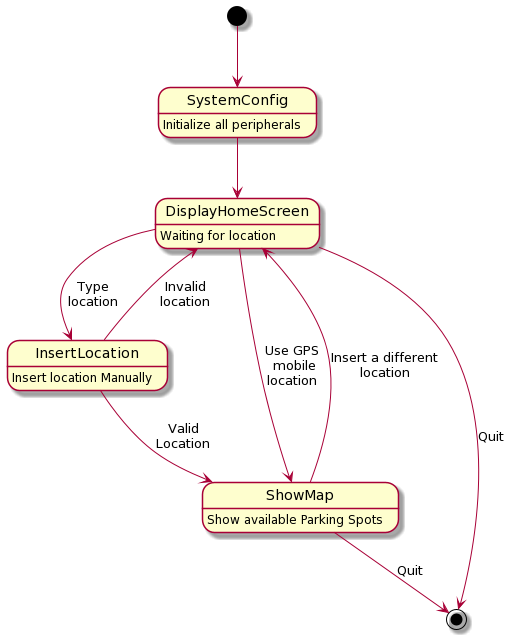

The diagram above was rendered by PlantUML. Its source (embedded in the PNG):
@startuml
[*] --> SystemConfig

SystemConfig -down-> DisplayHomeScreen

DisplayHomeScreen ---> ShowMap : Use GPS\n mobile\nlocation
DisplayHomeScreen --> InsertLocation : Type\nlocation

InsertLocation --> DisplayHomeScreen : Invalid\nlocation
InsertLocation --> ShowMap : Valid\nLocation

ShowMap --> DisplayHomeScreen : Insert a different\nlocation

ShowMap --> [*] : Quit
DisplayHomeScreen --> [*] : Quit

SystemConfig : Initialize all peripherals
DisplayHomeScreen : Waiting for location
ShowMap: Show available Parking Spots
InsertLocation: Insert location Manually
@enduml